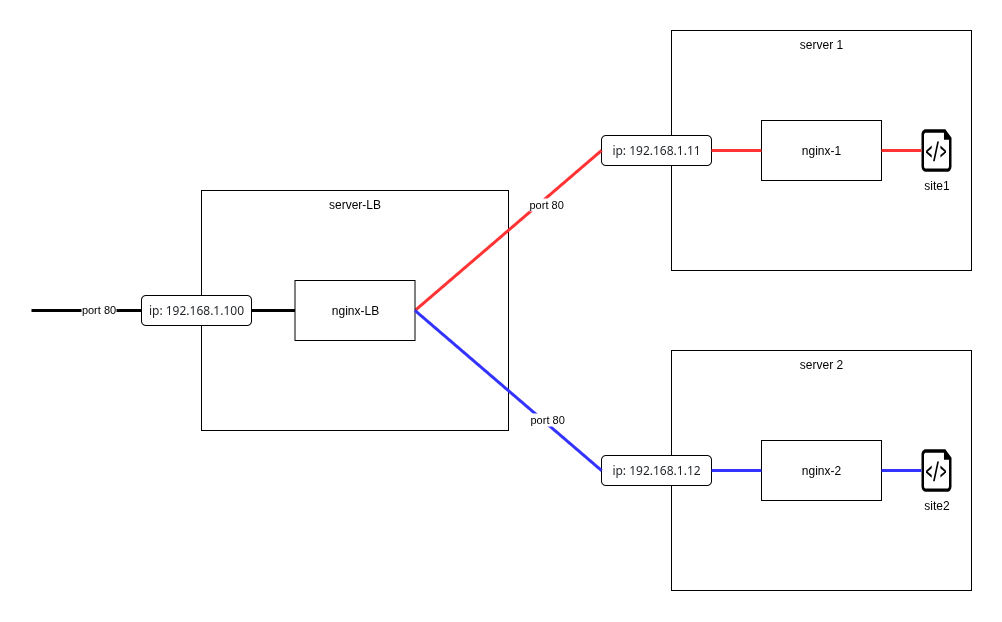

The diagram above was exported from draw.io. Its source (the exported page's mxGraphModel, read from the mxfile embedded in the PNG):
<mxGraphModel dx="2038" dy="633" grid="1" gridSize="10" guides="1" tooltips="1" connect="1" arrows="1" fold="1" page="1" pageScale="1" pageWidth="850" pageHeight="1100" math="0" shadow="0">
  <root>
    <mxCell id="0" />
    <mxCell id="1" parent="0" />
    <mxCell id="1am91WC2Y080THW1g1Dm-1" value="server 2" style="rounded=0;whiteSpace=wrap;html=1;verticalAlign=top;" vertex="1" parent="1">
      <mxGeometry x="40" y="440" width="300" height="240" as="geometry" />
    </mxCell>
    <mxCell id="gDJTL2pb-Kh89ijAikaK-1" value="server 1" style="rounded=0;whiteSpace=wrap;html=1;verticalAlign=top;" parent="1" vertex="1">
      <mxGeometry x="40" y="120" width="300" height="240" as="geometry" />
    </mxCell>
    <mxCell id="1am91WC2Y080THW1g1Dm-2" value="server-LB" style="rounded=0;whiteSpace=wrap;html=1;verticalAlign=top;" vertex="1" parent="1">
      <mxGeometry x="-430" y="280" width="307" height="240" as="geometry" />
    </mxCell>
    <mxCell id="gDJTL2pb-Kh89ijAikaK-2" value="nginx-1" style="rounded=0;whiteSpace=wrap;html=1;" parent="1" vertex="1">
      <mxGeometry x="130" y="210" width="120" height="60" as="geometry" />
    </mxCell>
    <mxCell id="gDJTL2pb-Kh89ijAikaK-3" value="&lt;span style=&quot;color: rgb(31, 35, 40); font-family: -apple-system, BlinkMacSystemFont, &amp;quot;Segoe UI&amp;quot;, &amp;quot;Noto Sans&amp;quot;, Helvetica, Arial, sans-serif, &amp;quot;Apple Color Emoji&amp;quot;, &amp;quot;Segoe UI Emoji&amp;quot;; text-align: start; background-color: rgb(255, 255, 255);&quot;&gt;ip: 192.168.1.11&lt;/span&gt;" style="rounded=1;whiteSpace=wrap;html=1;fontSize=12;" parent="1" vertex="1">
      <mxGeometry x="-30" y="225" width="110" height="30" as="geometry" />
    </mxCell>
    <mxCell id="gDJTL2pb-Kh89ijAikaK-5" value="site1" style="verticalLabelPosition=bottom;html=1;verticalAlign=top;align=center;strokeColor=none;fillColor=#000000;shape=mxgraph.azure.script_file;pointerEvents=1;" parent="1" vertex="1">
      <mxGeometry x="290" y="218.75" width="30" height="42.5" as="geometry" />
    </mxCell>
    <mxCell id="gDJTL2pb-Kh89ijAikaK-7" value="" style="endArrow=none;html=1;rounded=0;entryX=0;entryY=0.5;entryDx=0;entryDy=0;exitX=1;exitY=0.5;exitDx=0;exitDy=0;strokeWidth=3;strokeColor=#FF3333;" parent="1" source="gDJTL2pb-Kh89ijAikaK-3" target="gDJTL2pb-Kh89ijAikaK-2" edge="1">
      <mxGeometry width="50" height="50" relative="1" as="geometry">
        <mxPoint x="440" y="440" as="sourcePoint" />
        <mxPoint x="490" y="390" as="targetPoint" />
      </mxGeometry>
    </mxCell>
    <mxCell id="gDJTL2pb-Kh89ijAikaK-9" value="" style="endArrow=none;html=1;rounded=0;entryX=0;entryY=0.5;entryDx=0;entryDy=0;fontColor=#3333FF;fontSize=11;strokeWidth=3;strokeColor=#FF3333;exitX=1;exitY=0.5;exitDx=0;exitDy=0;" parent="1" target="gDJTL2pb-Kh89ijAikaK-3" edge="1" source="1am91WC2Y080THW1g1Dm-5">
      <mxGeometry width="50" height="50" relative="1" as="geometry">
        <mxPoint x="-170" y="400" as="sourcePoint" />
        <mxPoint x="490" y="390" as="targetPoint" />
      </mxGeometry>
    </mxCell>
    <mxCell id="gDJTL2pb-Kh89ijAikaK-10" value="port 80" style="edgeLabel;html=1;align=left;verticalAlign=bottom;resizable=0;points=[];" parent="gDJTL2pb-Kh89ijAikaK-9" vertex="1" connectable="0">
      <mxGeometry x="0.2164" y="1" relative="1" as="geometry">
        <mxPoint as="offset" />
      </mxGeometry>
    </mxCell>
    <mxCell id="gDJTL2pb-Kh89ijAikaK-12" value="" style="endArrow=none;html=1;rounded=0;entryX=0;entryY=0.5;entryDx=0;entryDy=0;entryPerimeter=0;exitX=1;exitY=0.5;exitDx=0;exitDy=0;strokeWidth=3;strokeColor=#FF3333;" parent="1" source="gDJTL2pb-Kh89ijAikaK-2" target="gDJTL2pb-Kh89ijAikaK-5" edge="1">
      <mxGeometry width="50" height="50" relative="1" as="geometry">
        <mxPoint x="440" y="440" as="sourcePoint" />
        <mxPoint x="490" y="390" as="targetPoint" />
      </mxGeometry>
    </mxCell>
    <mxCell id="1am91WC2Y080THW1g1Dm-3" value="&lt;span style=&quot;color: rgb(31, 35, 40); font-family: -apple-system, BlinkMacSystemFont, &amp;quot;Segoe UI&amp;quot;, &amp;quot;Noto Sans&amp;quot;, Helvetica, Arial, sans-serif, &amp;quot;Apple Color Emoji&amp;quot;, &amp;quot;Segoe UI Emoji&amp;quot;; text-align: start; background-color: rgb(255, 255, 255);&quot;&gt;ip:&amp;nbsp;&lt;/span&gt;&lt;span style=&quot;color: rgb(31, 35, 40); font-family: -apple-system, BlinkMacSystemFont, &amp;quot;Segoe UI&amp;quot;, &amp;quot;Noto Sans&amp;quot;, Helvetica, Arial, sans-serif, &amp;quot;Apple Color Emoji&amp;quot;, &amp;quot;Segoe UI Emoji&amp;quot;; text-align: start; background-color: rgb(255, 255, 255);&quot;&gt;192.168.1.12&lt;/span&gt;" style="rounded=1;whiteSpace=wrap;html=1;fontSize=12;" vertex="1" parent="1">
      <mxGeometry x="-30" y="545" width="110" height="30" as="geometry" />
    </mxCell>
    <mxCell id="1am91WC2Y080THW1g1Dm-4" value="nginx-2" style="rounded=0;whiteSpace=wrap;html=1;" vertex="1" parent="1">
      <mxGeometry x="130" y="530" width="120" height="60" as="geometry" />
    </mxCell>
    <mxCell id="1am91WC2Y080THW1g1Dm-5" value="nginx-LB" style="rounded=0;whiteSpace=wrap;html=1;" vertex="1" parent="1">
      <mxGeometry x="-336.5" y="370" width="120" height="60" as="geometry" />
    </mxCell>
    <mxCell id="1am91WC2Y080THW1g1Dm-6" value="&lt;font&gt;&lt;span style=&quot;color: rgb(31, 35, 40); font-family: -apple-system, BlinkMacSystemFont, &amp;quot;Segoe UI&amp;quot;, &amp;quot;Noto Sans&amp;quot;, Helvetica, Arial, sans-serif, &amp;quot;Apple Color Emoji&amp;quot;, &amp;quot;Segoe UI Emoji&amp;quot;; text-align: start; background-color: rgb(255, 255, 255);&quot;&gt;ip:&amp;nbsp;&lt;/span&gt;&lt;span style=&quot;color: rgb(31, 35, 40); font-family: -apple-system, BlinkMacSystemFont, &amp;quot;Segoe UI&amp;quot;, &amp;quot;Noto Sans&amp;quot;, Helvetica, Arial, sans-serif, &amp;quot;Apple Color Emoji&amp;quot;, &amp;quot;Segoe UI Emoji&amp;quot;; text-align: start; background-color: rgb(255, 255, 255);&quot;&gt;192.168.1.100&lt;/span&gt;&lt;/font&gt;" style="rounded=1;whiteSpace=wrap;html=1;fontSize=12;" vertex="1" parent="1">
      <mxGeometry x="-490" y="385" width="110" height="30" as="geometry" />
    </mxCell>
    <mxCell id="1am91WC2Y080THW1g1Dm-7" value="" style="endArrow=none;html=1;rounded=0;entryX=0;entryY=0.5;entryDx=0;entryDy=0;fontColor=#3333FF;fontSize=11;strokeWidth=3;strokeColor=#3333FF;exitX=1;exitY=0.5;exitDx=0;exitDy=0;" edge="1" parent="1" source="1am91WC2Y080THW1g1Dm-5" target="1am91WC2Y080THW1g1Dm-3">
      <mxGeometry width="50" height="50" relative="1" as="geometry">
        <mxPoint x="-130" y="460" as="sourcePoint" />
        <mxPoint x="40" y="460" as="targetPoint" />
      </mxGeometry>
    </mxCell>
    <mxCell id="1am91WC2Y080THW1g1Dm-8" value="port 80" style="edgeLabel;html=1;align=left;verticalAlign=top;resizable=0;points=[];" vertex="1" connectable="0" parent="1am91WC2Y080THW1g1Dm-7">
      <mxGeometry x="0.2164" y="1" relative="1" as="geometry">
        <mxPoint as="offset" />
      </mxGeometry>
    </mxCell>
    <mxCell id="1am91WC2Y080THW1g1Dm-9" value="" style="endArrow=none;html=1;rounded=0;entryX=0;entryY=0.5;entryDx=0;entryDy=0;exitX=1;exitY=0.5;exitDx=0;exitDy=0;strokeWidth=3;strokeColor=#3333FF;" edge="1" parent="1" source="1am91WC2Y080THW1g1Dm-3" target="1am91WC2Y080THW1g1Dm-4">
      <mxGeometry width="50" height="50" relative="1" as="geometry">
        <mxPoint x="100" y="430" as="sourcePoint" />
        <mxPoint x="130" y="430" as="targetPoint" />
      </mxGeometry>
    </mxCell>
    <mxCell id="1am91WC2Y080THW1g1Dm-10" value="" style="endArrow=none;html=1;rounded=0;entryX=0;entryY=0.5;entryDx=0;entryDy=0;fontColor=#000000;fontSize=11;strokeWidth=3;strokeColor=#000000;" edge="1" parent="1" target="1am91WC2Y080THW1g1Dm-6">
      <mxGeometry width="50" height="50" relative="1" as="geometry">
        <mxPoint x="-600" y="400" as="sourcePoint" />
        <mxPoint x="-490" y="399.66" as="targetPoint" />
      </mxGeometry>
    </mxCell>
    <mxCell id="1am91WC2Y080THW1g1Dm-11" value="port 80" style="edgeLabel;html=1;align=center;verticalAlign=middle;resizable=0;points=[];" vertex="1" connectable="0" parent="1am91WC2Y080THW1g1Dm-10">
      <mxGeometry x="0.2164" y="1" relative="1" as="geometry">
        <mxPoint as="offset" />
      </mxGeometry>
    </mxCell>
    <mxCell id="1am91WC2Y080THW1g1Dm-12" value="" style="endArrow=none;html=1;rounded=0;entryX=0;entryY=0.5;entryDx=0;entryDy=0;exitX=1;exitY=0.5;exitDx=0;exitDy=0;strokeWidth=3;strokeColor=#000000;" edge="1" parent="1" source="1am91WC2Y080THW1g1Dm-6" target="1am91WC2Y080THW1g1Dm-5">
      <mxGeometry width="50" height="50" relative="1" as="geometry">
        <mxPoint x="-380" y="440" as="sourcePoint" />
        <mxPoint x="-340" y="440" as="targetPoint" />
      </mxGeometry>
    </mxCell>
    <mxCell id="1am91WC2Y080THW1g1Dm-13" value="site2" style="verticalLabelPosition=bottom;html=1;verticalAlign=top;align=center;strokeColor=none;fillColor=#000000;shape=mxgraph.azure.script_file;pointerEvents=1;" vertex="1" parent="1">
      <mxGeometry x="290" y="538.75" width="30" height="42.5" as="geometry" />
    </mxCell>
    <mxCell id="1am91WC2Y080THW1g1Dm-14" value="" style="endArrow=none;html=1;rounded=0;entryX=0;entryY=0.5;entryDx=0;entryDy=0;entryPerimeter=0;exitX=1;exitY=0.5;exitDx=0;exitDy=0;strokeWidth=3;strokeColor=#3333FF;" edge="1" parent="1" source="1am91WC2Y080THW1g1Dm-4" target="1am91WC2Y080THW1g1Dm-13">
      <mxGeometry width="50" height="50" relative="1" as="geometry">
        <mxPoint x="270" y="500" as="sourcePoint" />
        <mxPoint x="310" y="500" as="targetPoint" />
      </mxGeometry>
    </mxCell>
  </root>
</mxGraphModel>